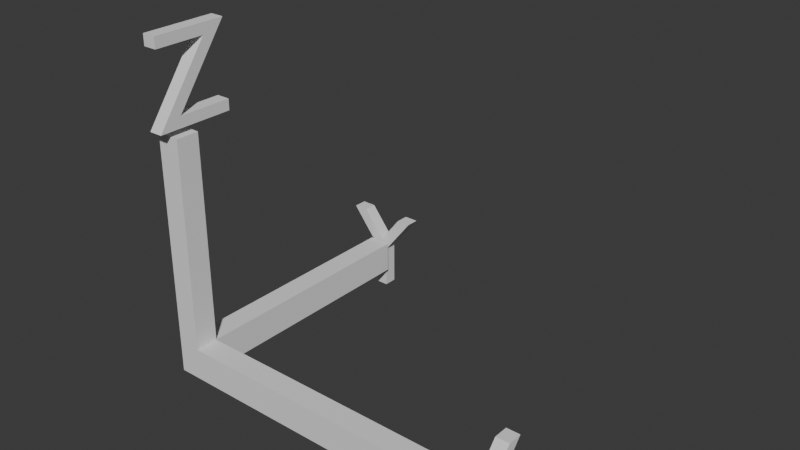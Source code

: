 # Source: axes.blend  (saved by Blender 5.2.44; exported with 4.5.12 LTS)
import bpy
from mathutils import Matrix  # noqa: F401  (used for matrix-valued properties, if any)

bpy.ops.wm.read_factory_settings(use_empty=True)
scene = bpy.context.scene
scene.name = 'Scene'

# ---- collections
col_collection = bpy.data.collections.new('Collection'); scene.collection.children.link(col_collection)

# ---- world
world_world = bpy.data.worlds.new('World'); scene.world = world_world
world_world.use_nodes = True; world_world.node_tree.nodes.clear()
_N = world_world.node_tree.nodes; _L = world_world.node_tree.links
n0 = _N.new('ShaderNodeOutputWorld'); n0.name = 'World Output'; n0.location = (200, 100)
n1 = _N.new('ShaderNodeBackground'); n1.name = 'Background'; n1.location = (-200, 100)
n1.inputs[0].default_value = (0.05088, 0.05088, 0.05088, 1.0)
_L.new(n1.outputs[0], n0.inputs[0])
n0.is_active_output = True
world_world.color = (0.05088, 0.05088, 0.05088)
world_world.sun_shadow_jitter_overblur = 0.0

# ---- meshes
me_text_001 = bpy.data.meshes.new('Text.001')
me_text_001.from_pydata([(0.301, 0.447, 0.0), (0.118, 0.682, 0.0), (0.0, 0.682, 0.0), (0.253, 0.361, 0.0), (0.253, 0.0, 0.0), (0.351, 0.0, 0.0), (0.351, 0.36, 0.0), (0.604, 0.682, 0.0), (0.486, 0.682, 0.0), (0.301, 0.447, -0.11), (0.118, 0.682, -0.11), (0.0, 0.682, -0.11), (0.253, 0.361, -0.11), (0.253, 0.0, -0.11), (0.351, 0.0, -0.11), (0.351, 0.36, -0.11), (0.604, 0.682, -0.11), (0.486, 0.682, -0.11), (0.2093, 0.1806, -2.149), (0.2093, 2.142, -2.149), (0.2093, 0.1806, -2.336), (0.2093, 2.142, -2.336), (0.3968, 0.1806, -2.149), (0.3968, 2.142, -2.149), (0.3968, 0.1806, -2.336), (0.3968, 2.142, -2.336), (0.2093, 0.4402, -2.149), (0.2093, 0.4402, -2.336), (0.3968, 0.4402, -2.336), (0.3968, 0.4402, -2.149), (0.2093, 0.4402, -2.149), (0.2093, 0.4402, -2.336), (0.3968, 0.4402, -2.336), (0.3968, 0.4402, -2.149), (-2.24, 0.1806, -2.336), (-2.24, 0.1806, -2.149), (-2.24, 0.4402, -2.336), (-2.24, 0.4402, -2.149), (0.3968, 0.4402, -0.1384), (0.3968, 0.1806, -0.1384), (0.2093, 0.1806, -0.1384), (0.2093, 0.4402, -0.1384), (-2.385, 0.682, -1.898), (-2.385, 0.682, -2.016), (-2.385, 0.422, -2.229), (-2.385, 0.682, -2.443), (-2.385, 0.682, -2.562), (-2.385, 0.353, -2.289), (-2.385, -1.043e-07, -2.583), (-2.385, -9.907e-08, -2.464), (-2.385, 0.282, -2.229), (-2.385, -7.866e-08, -1.997), (-2.385, -7.35e-08, -1.879), (-2.385, 0.353, -2.17), (-2.275, 0.682, -1.898), (-2.275, 0.682, -2.016), (-2.275, 0.422, -2.229), (-2.275, 0.682, -2.443), (-2.275, 0.682, -2.562), (-2.275, 0.353, -2.289), (-2.275, -9.947e-08, -2.583), (-2.275, -9.426e-08, -2.464), (-2.275, 0.282, -2.229), (-2.275, -7.385e-08, -1.997), (-2.275, -6.869e-08, -1.879), (-2.275, 0.353, -2.17), (0.2286, 2.793, -2.015), (0.2286, 2.199, -2.449), (0.2286, 2.199, -1.834), (0.2286, 2.287, -1.834), (0.2286, 2.287, -2.268), (0.2286, 2.881, -1.834), (0.2286, 2.881, -2.422), (0.2286, 2.793, -2.422), (0.3386, 2.793, -2.015), (0.3386, 2.199, -2.449), (0.3386, 2.199, -1.834), (0.3386, 2.287, -1.834), (0.3386, 2.287, -2.268), (0.3386, 2.881, -1.834), (0.3386, 2.881, -2.422), (0.3386, 2.793, -2.422)], [], [(1, 2, 3), (8, 6, 7), (6, 8, 0), (5, 6, 4), (3, 4, 6), (6, 0, 3), (1, 3, 0), (10, 12, 11), (17, 16, 15), (15, 9, 17), (14, 13, 15), (12, 15, 13), (15, 12, 9), (10, 9, 12), (1, 11, 2), (2, 12, 3), (7, 17, 8), (6, 16, 7), (8, 9, 0), (4, 14, 5), (5, 15, 6), (3, 13, 4), (0, 10, 1), (19, 27, 26), (21, 28, 27), (25, 29, 28), (23, 26, 29), (24, 18, 20), (21, 23, 25), (29, 41, 38), (28, 22, 24), (27, 24, 20), (20, 36, 27), (26, 33, 30), (27, 30, 31), (29, 32, 33), (28, 31, 32), (37, 34, 35), (26, 35, 18), (27, 37, 26), (18, 34, 20), (38, 40, 39), (18, 41, 26), (22, 40, 18), (29, 39, 22), (50, 47, 49), (48, 49, 47), (47, 45, 46), (44, 53, 43), (51, 52, 53), (43, 53, 42), (51, 53, 50), (47, 50, 53), (53, 44, 47), (45, 47, 44), (62, 61, 59), (60, 59, 61), (59, 58, 57), (56, 55, 65), (63, 65, 64), (55, 54, 65), (63, 62, 65), (59, 65, 62), (65, 59, 56), (57, 56, 59), (49, 62, 50), (47, 60, 48), (48, 61, 49), (46, 59, 47), (45, 58, 46), (43, 56, 44), (51, 64, 52), (52, 65, 53), (43, 54, 55), (53, 54, 42), (50, 63, 51), (44, 57, 45), (70, 67, 68), (68, 69, 70), (72, 73, 66), (66, 71, 72), (67, 70, 66), (71, 66, 70), (78, 76, 75), (76, 78, 77), (80, 74, 81), (74, 80, 79), (75, 74, 78), (79, 78, 74), (68, 75, 76), (68, 77, 69), (69, 78, 70), (72, 81, 73), (73, 74, 66), (72, 79, 80), (66, 75, 67), (70, 79, 71), (1, 10, 11), (2, 11, 12), (7, 16, 17), (6, 15, 16), (8, 17, 9), (4, 13, 14), (5, 14, 15), (3, 12, 13), (0, 9, 10), (19, 21, 27), (21, 25, 28), (25, 23, 29), (23, 19, 26), (24, 22, 18), (21, 19, 23), (29, 26, 41), (28, 29, 22), (27, 28, 24), (20, 34, 36), (26, 29, 33), (27, 26, 30), (29, 28, 32), (28, 27, 31), (37, 36, 34), (26, 37, 35), (27, 36, 37), (18, 35, 34), (38, 41, 40), (18, 40, 41), (22, 39, 40), (29, 38, 39), (49, 61, 62), (47, 59, 60), (48, 60, 61), (46, 58, 59), (45, 57, 58), (43, 55, 56), (51, 63, 64), (52, 64, 65), (43, 42, 54), (53, 65, 54), (50, 62, 63), (44, 56, 57), (68, 67, 75), (68, 76, 77), (69, 77, 78), (72, 80, 81), (73, 81, 74), (72, 71, 79), (66, 74, 75), (70, 78, 79)])
_uv = me_text_001.uv_layers.new(name='UVMap')
_uv.uv.foreach_set('vector', [0.125, 0.0, 0.25, 0.0, 0.375, 0.0, 1.0, 0.0, 0.75, 0.0, 0.875, 0.0, 0.75, 0.0, 1.0, 0.0, 0.0, 0.0, 0.625, 0.0, 0.75, 0.0, 0.5, 0.0, 0.375, 0.0, 0.5, 0.0, 0.75, 0.0, 0.75, 0.0, 0.0, 0.0, 0.375, 0.0, 0.125, 0.0, 0.375, 0.0, 0.0, 0.0, 0.125, 0.0, 0.375, 0.0, 0.25, 0.0, 1.0, 0.0, 0.875, 0.0, 0.75, 0.0, 0.75, 0.0, 0.0, 0.0, 1.0, 0.0, 0.625, 0.0, 0.5, 0.0, 0.75, 0.0, 0.375, 0.0, 0.75, 0.0, 0.5, 0.0, 0.75, 0.0, 0.375, 0.0, 0.0, 0.0, 0.125, 0.0, 0.0, 0.0, 0.375, 0.0, 0.125, 0.0, 0.25, 0.0, 0.25, 0.0, 0.25, 0.0, 0.375, 0.0, 0.375, 0.0, 0.875, 0.0, 1.0, 0.0, 1.0, 0.0, 0.75, 0.0, 0.875, 0.0, 0.875, 0.0, 1.0, 0.0, 0.0, 0.0, 0.0, 0.0, 0.5, 0.0, 0.625, 0.0, 0.625, 0.0, 0.625, 0.0, 0.75, 0.0, 0.75, 0.0, 0.375, 0.0, 0.5, 0.0, 0.5, 0.0, 0.0, 0.0, 0.125, 0.0, 0.125, 0.0, 0.625, 0.0, 0.4081, 0.25, 0.4081, 0.0, 0.625, 0.25, 0.4081, 0.5, 0.4081, 0.25, 0.625, 0.5, 0.4081, 0.75, 0.4081, 0.5, 0.625, 0.75, 0.4081, 1.0, 0.4081, 0.75, 0.375, 0.5, 0.125, 0.75, 0.125, 0.5, 0.875, 0.5, 0.625, 0.75, 0.625, 0.5, 0.4081, 0.75, 0.4081, 1.0, 0.4081, 0.75, 0.4081, 0.5, 0.375, 0.75, 0.375, 0.5, 0.4081, 0.25, 0.375, 0.5, 0.375, 0.25, 0.375, 0.25, 0.4081, 0.25, 0.4081, 0.25, 0.4081, 1.0, 0.4081, 0.75, 0.4081, 1.0, 0.4081, 0.25, 0.4081, 0.0, 0.4081, 0.25, 0.4081, 0.75, 0.4081, 0.5, 0.4081, 0.75, 0.4081, 0.5, 0.4081, 0.25, 0.4081, 0.5, 0.4081, 0.0, 0.375, 0.25, 0.375, 0.0, 0.4081, 1.0, 0.375, 1.0, 0.375, 1.0, 0.4081, 0.25, 0.4081, 0.0, 0.4081, 0.0, 0.125, 0.75, 0.125, 0.5, 0.125, 0.5, 0.4081, 0.75, 0.375, 1.0, 0.375, 0.75, 0.375, 1.0, 0.4081, 1.0, 0.4081, 1.0, 0.375, 0.75, 0.125, 0.75, 0.125, 0.75, 0.4081, 0.75, 0.375, 0.75, 0.375, 0.75, 0.7273, 0.0, 0.4545, 0.0, 0.6364, 0.0, 0.5455, 0.0, 0.6364, 0.0, 0.4545, 0.0, 0.4545, 0.0, 0.2727, 0.0, 0.3636, 0.0, 0.1818, 0.0, 1.0, 0.0, 0.09091, 0.0, 0.8182, 0.0, 0.9091, 0.0, 1.0, 0.0, 0.09091, 0.0, 1.0, 0.0, 0.0, 0.0, 0.8182, 0.0, 1.0, 0.0, 0.7273, 0.0, 0.4545, 0.0, 0.7273, 0.0, 1.0, 0.0, 1.0, 0.0, 0.1818, 0.0, 0.4545, 0.0, 0.2727, 0.0, 0.4545, 0.0, 0.1818, 0.0, 0.7273, 0.0, 0.6364, 0.0, 0.4545, 0.0, 0.5455, 0.0, 0.4545, 0.0, 0.6364, 0.0, 0.4545, 0.0, 0.3636, 0.0, 0.2727, 0.0, 0.1818, 0.0, 0.09091, 0.0, 1.0, 0.0, 0.8182, 0.0, 1.0, 0.0, 0.9091, 0.0, 0.09091, 0.0, 0.0, 0.0, 1.0, 0.0, 0.8182, 0.0, 0.7273, 0.0, 1.0, 0.0, 0.4545, 0.0, 1.0, 0.0, 0.7273, 0.0, 1.0, 0.0, 0.4545, 0.0, 0.1818, 0.0, 0.2727, 0.0, 0.1818, 0.0, 0.4545, 0.0, 0.6364, 0.0, 0.7273, 0.0, 0.7273, 0.0, 0.4545, 0.0, 0.5455, 0.0, 0.5455, 0.0, 0.5455, 0.0, 0.6364, 0.0, 0.6364, 0.0, 0.3636, 0.0, 0.4545, 0.0, 0.4545, 0.0, 0.2727, 0.0, 0.3636, 0.0, 0.3636, 0.0, 0.09091, 0.0, 0.1818, 0.0, 0.1818, 0.0, 0.8182, 0.0, 0.9091, 0.0, 0.9091, 0.0, 0.9091, 0.0, 1.0, 0.0, 1.0, 0.0, 0.09091, 0.0, 0.0, 0.0, 0.09091, 0.0, 1.0, 0.0, 0.0, 0.0, 0.0, 0.0, 0.7273, 0.0, 0.8182, 0.0, 0.8182, 0.0, 0.1818, 0.0, 0.2727, 0.0, 0.2727, 0.0, 0.5714, 0.0, 0.1429, 0.0, 0.2857, 0.0, 0.2857, 0.0, 0.4286, 0.0, 0.5714, 0.0, 0.8571, 0.0, 1.0, 0.0, 0.0, 0.0, 0.0, 0.0, 0.7143, 0.0, 0.8571, 0.0, 0.1429, 0.0, 0.5714, 0.0, 0.0, 0.0, 0.7143, 0.0, 0.0, 0.0, 0.5714, 0.0, 0.5714, 0.0, 0.2857, 0.0, 0.1429, 0.0, 0.2857, 0.0, 0.5714, 0.0, 0.4286, 0.0, 0.8571, 0.0, 0.0, 0.0, 1.0, 0.0, 0.0, 0.0, 0.8571, 0.0, 0.7143, 0.0, 0.1429, 0.0, 0.0, 0.0, 0.5714, 0.0, 0.7143, 0.0, 0.5714, 0.0, 0.0, 0.0, 0.2857, 0.0, 0.1429, 0.0, 0.2857, 0.0, 0.2857, 0.0, 0.4286, 0.0, 0.4286, 0.0, 0.4286, 0.0, 0.5714, 0.0, 0.5714, 0.0, 0.8571, 0.0, 1.0, 0.0, 1.0, 0.0, 1.0, 0.0, 0.0, 0.0, 0.0, 0.0, 0.8571, 0.0, 0.7143, 0.0, 0.8571, 0.0, 0.0, 0.0, 0.1429, 0.0, 0.1429, 0.0, 0.5714, 0.0, 0.7143, 0.0, 0.7143, 0.0, 0.125, 0.0, 0.125, 0.0, 0.25, 0.0, 0.25, 0.0, 0.25, 0.0, 0.375, 0.0, 0.875, 0.0, 0.875, 0.0, 1.0, 0.0, 0.75, 0.0, 0.75, 0.0, 0.875, 0.0, 1.0, 0.0, 1.0, 0.0, 0.0, 0.0, 0.5, 0.0, 0.5, 0.0, 0.625, 0.0, 0.625, 0.0, 0.625, 0.0, 0.75, 0.0, 0.375, 0.0, 0.375, 0.0, 0.5, 0.0, 0.0, 0.0, 0.0, 0.0, 0.125, 0.0, 0.625, 0.0, 0.625, 0.25, 0.4081, 0.25, 0.625, 0.25, 0.625, 0.5, 0.4081, 0.5, 0.625, 0.5, 0.625, 0.75, 0.4081, 0.75, 0.625, 0.75, 0.625, 1.0, 0.4081, 1.0, 0.375, 0.5, 0.375, 0.75, 0.125, 0.75, 0.875, 0.5, 0.875, 0.75, 0.625, 0.75, 0.4081, 0.75, 0.4081, 1.0, 0.4081, 1.0, 0.4081, 0.5, 0.4081, 0.75, 0.375, 0.75, 0.4081, 0.25, 0.4081, 0.5, 0.375, 0.5, 0.375, 0.25, 0.375, 0.25, 0.4081, 0.25, 0.4081, 1.0, 0.4081, 0.75, 0.4081, 0.75, 0.4081, 0.25, 0.4081, 0.0, 0.4081, 0.0, 0.4081, 0.75, 0.4081, 0.5, 0.4081, 0.5, 0.4081, 0.5, 0.4081, 0.25, 0.4081, 0.25, 0.4081, 0.0, 0.4081, 0.25, 0.375, 0.25, 0.4081, 1.0, 0.4081, 1.0, 0.375, 1.0, 0.4081, 0.25, 0.4081, 0.25, 0.4081, 0.0, 0.125, 0.75, 0.125, 0.75, 0.125, 0.5, 0.4081, 0.75, 0.4081, 1.0, 0.375, 1.0, 0.375, 1.0, 0.375, 1.0, 0.4081, 1.0, 0.375, 0.75, 0.375, 0.75, 0.125, 0.75, 0.4081, 0.75, 0.4081, 0.75, 0.375, 0.75, 0.6364, 0.0, 0.6364, 0.0, 0.7273, 0.0, 0.4545, 0.0, 0.4545, 0.0, 0.5455, 0.0, 0.5455, 0.0, 0.5455, 0.0, 0.6364, 0.0, 0.3636, 0.0, 0.3636, 0.0, 0.4545, 0.0, 0.2727, 0.0, 0.2727, 0.0, 0.3636, 0.0, 0.09091, 0.0, 0.09091, 0.0, 0.1818, 0.0, 0.8182, 0.0, 0.8182, 0.0, 0.9091, 0.0, 0.9091, 0.0, 0.9091, 0.0, 1.0, 0.0, 0.09091, 0.0, 0.0, 0.0, 0.0, 0.0, 1.0, 0.0, 1.0, 0.0, 0.0, 0.0, 0.7273, 0.0, 0.7273, 0.0, 0.8182, 0.0, 0.1818, 0.0, 0.1818, 0.0, 0.2727, 0.0, 0.2857, 0.0, 0.1429, 0.0, 0.1429, 0.0, 0.2857, 0.0, 0.2857, 0.0, 0.4286, 0.0, 0.4286, 0.0, 0.4286, 0.0, 0.5714, 0.0, 0.8571, 0.0, 0.8571, 0.0, 1.0, 0.0, 1.0, 0.0, 1.0, 0.0, 0.0, 0.0, 0.8571, 0.0, 0.7143, 0.0, 0.7143, 0.0, 0.0, 0.0, 0.0, 0.0, 0.1429, 0.0, 0.5714, 0.0, 0.5714, 0.0, 0.7143, 0.0])
me_text_001.auto_texspace = False
me_text_001.update()

# ---- objects
ob_empty = bpy.data.objects.new('Empty', None)
ob_text_001 = bpy.data.objects.new('Text.001', me_text_001)

# ---- transforms, parenting, visibility, modifiers, constraints
ob_empty.location = (0.0, 0.0, 0.0)
ob_empty.empty_display_type = 'ARROWS'
ob_text_001.location = (0.1532, 1.133, -0.08243)
ob_text_001.rotation_euler = (1.571, -0.0, 3.142)
ob_text_001.scale = (0.5054, 0.5054, 0.5054)

# ---- collection membership
col_collection.objects.link(ob_empty)
col_collection.objects.link(ob_text_001)

# ---- scene / render settings (as saved in the file)
scene.frame_start = 1; scene.frame_end = 250; scene.frame_set(1)
scene.render.engine = 'BLENDER_EEVEE_NEXT'
scene.render.bake_bias = 0.0
scene.render.bake_samples = 0
scene.render.compositor_device = 'GPU'
scene.eevee.use_volume_custom_range = False
scene.eevee.fast_gi_thickness_near = 0.1
scene.eevee.fast_gi_thickness_far = 0.0
scene.eevee.ray_tracing_options.screen_trace_thickness = 0.1
bpy.context.view_layer.update()

# ---- added for rendering (the .blend has no active camera and no usable light): camera, sun
cam_auto = bpy.data.cameras.new('AutoCamera')
cam_auto.lens = 50.0
cam_auto.sensor_width = 36.0
cam_auto.clip_end = 1000.0
ob_auto_camera = bpy.data.objects.new('AutoCamera', cam_auto)
scene.collection.objects.link(ob_auto_camera)
ob_auto_camera.location = (2.88928, -2.26259, 2.47439)
ob_auto_camera.rotation_euler = (1.09748, -7.21219e-08, 0.694738)
scene.camera = ob_auto_camera
light_auto_sun = bpy.data.lights.new('AutoSun', 'SUN')
light_auto_sun.energy = 3.0
light_auto_sun.angle = 0.0523599
ob_auto_sun = bpy.data.objects.new('AutoSun', light_auto_sun)
scene.collection.objects.link(ob_auto_sun)
ob_auto_sun.rotation_euler = (0.872665, 0.174533, 0.523599)
bpy.context.view_layer.update()
